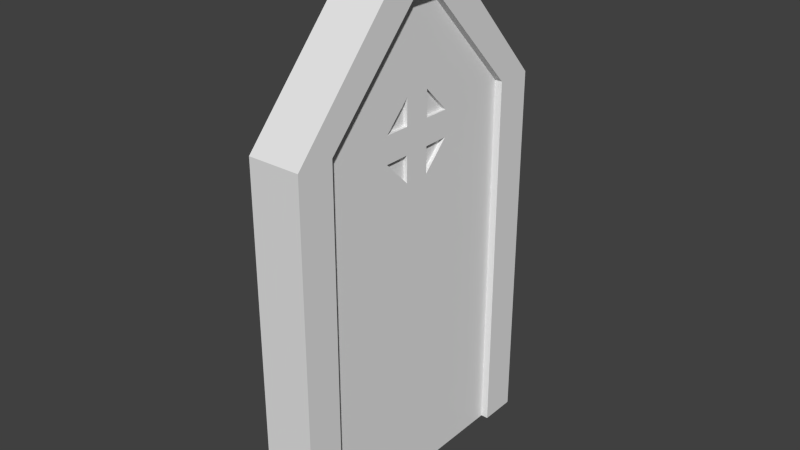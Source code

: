 # Source: Model_Source.blend  (saved by Blender 2.75.0; exported with 4.5.12 LTS)
import bpy
from mathutils import Matrix  # noqa: F401  (used for matrix-valued properties, if any)

bpy.ops.wm.read_factory_settings(use_empty=True)
scene = bpy.context.scene
scene.name = 'Scene'

# ---- collections
col_collection_1 = bpy.data.collections.new('Collection 1'); scene.collection.children.link(col_collection_1)
col_collection_2 = bpy.data.collections.new('Collection 2'); scene.collection.children.link(col_collection_2)
col_collection_2.hide_render = True
col_collection_2.hide_viewport = True

# ---- world
world_world = bpy.data.worlds.new('World'); scene.world = world_world
world_world.color = (0.05088, 0.05088, 0.05088)
world_world.use_sun_shadow = False
world_world.sun_shadow_jitter_overblur = 0.0
world_world.cycles.sampling_method = 'MANUAL'
world_world.cycles.sample_map_resolution = 256

# ---- meshes
me_cube_001 = bpy.data.meshes.new('Cube.001')
me_cube_001.from_pydata([(-0.05, -0.4, 0.0), (-0.05, -0.4, 1.0), (-0.05, 0.4, 0.0), (-0.05, 0.4, 1.0), (0.05, -0.4, 0.0), (0.05, -0.4, 1.0), (0.05, 0.4, 0.0), (0.05, 0.4, 1.0), (-0.05, -0.06954, 1.034), (-0.05, 0.06954, 1.034), (-0.05, 0.04, 0.0), (-0.05, -0.04, 0.0), (0.05, 0.06954, 1.034), (0.05, -0.06954, 1.034), (0.05, -0.04, 0.0), (0.05, 0.04, 0.0), (-0.05, 0.04, 1.4), (-0.05, -0.3, 0.0), (0.05, 0.04, 1.4), (0.05, -0.04, 1.4), (0.05, 0.04, 1.275), (-0.05, -0.04, 1.4), (0.05, 0.3, 1.0), (0.05, 0.3, 0.0), (-0.05, -0.04, 1.275), (0.05, -0.3, 0.0), (-0.05, -0.3, 1.0), (-0.05, 0.04, 1.275), (0.05, -0.3, 1.0), (-0.05, 0.3, 1.0), (-0.05, 0.3, 0.0), (0.05, -0.04, 1.275), (0.07, 0.4, 1.0), (0.07, 0.4, 0.0), (0.07, -0.3, 1.0), (0.07, -0.4, 1.0), (0.07, -0.4, 0.0), (0.07, 0.3, 0.0), (0.07, 0.04, 1.275), (0.07, 0.04, 1.4), (0.07, -0.3, 0.0), (0.07, 0.3, 1.0), (0.07, -0.04, 1.4), (0.07, -0.04, 1.275), (-0.07, -0.4, 0.0), (-0.07, -0.4, 1.0), (-0.07, 0.3, 1.0), (-0.07, 0.4, 1.0), (-0.07, 0.4, 0.0), (-0.07, -0.3, 0.0), (-0.07, -0.04, 1.4), (-0.07, 0.04, 1.4), (-0.07, 0.04, 1.275), (-0.07, -0.04, 1.275), (-0.07, -0.3, 1.0), (-0.07, 0.3, 0.0), (0.05, 0.06954, 0.9823), (0.05, 0.06954, 0.9128), (0.05, 0.03477, 1.052), (0.05, -0.03477, 1.052), (-0.05, 0.06954, 0.9823), (-0.05, 0.06954, 0.9128), (-0.05, -0.03477, 1.052), (-0.05, 0.03477, 1.052), (-0.05, -0.06954, 0.9823), (-0.05, -0.06954, 0.9128), (0.05, -0.06954, 0.9823), (0.05, -0.06954, 0.9128), (-0.05, -0.1043, 0.9128), (-0.05, -0.1043, 0.9823), (0.05, 0.1043, 0.9823), (0.05, 0.1043, 0.9128), (-0.05, 0.1043, 0.9128), (-0.05, 0.1043, 0.9823), (0.05, -0.1043, 0.9823), (0.05, -0.1043, 0.9128), (-0.05, 0.03477, 0.9128), (-0.05, 0.03477, 0.8432), (-0.05, -0.03477, 0.8432), (-0.05, -0.03477, 0.9128), (-0.05, 0.03477, 0.9823), (-0.05, -0.03477, 0.9823), (0.05, 0.03477, 0.9128), (0.05, 0.03477, 0.8432), (0.05, -0.03477, 0.8432), (0.05, -0.03477, 0.9128), (0.05, 0.03477, 0.9823), (0.05, -0.03477, 0.9823), (0.05, -0.06954, 0.878), (0.05, 0.06954, 0.878), (0.05, 0.06954, 1.017), (0.05, -0.06954, 1.017), (0.04, 0.06954, 1.017), (0.04, 0.06954, 0.9823), (0.04, -0.06954, 1.017), (0.04, -0.06954, 0.9823), (0.04, 0.06954, 0.9128), (0.04, 0.1043, 0.9128), (0.04, -0.1043, 0.9823), (0.04, 0.1043, 0.9823), (0.04, 0.03477, 0.9128), (0.04, 0.03477, 0.8432), (0.04, -0.03477, 0.9128), (0.04, -0.03477, 0.8432), (0.04, -0.06954, 0.9128), (0.04, -0.1043, 0.9128), (0.04, 0.03477, 0.9823), (0.04, 0.03477, 1.052), (0.04, -0.03477, 1.052), (0.04, -0.03477, 0.9823), (0.04, -0.06954, 0.878), (0.04, 0.06954, 0.878)], [], [(21, 16, 51, 50), (3, 7, 6, 2), (13, 28, 25, 14, 88, 75, 74, 91), (5, 1, 0, 4), (10, 30, 23, 15), (12, 22, 20), (29, 9, 27), (0, 1, 45, 44), (0, 17, 25, 4), (11, 10, 15, 14), (22, 12, 90, 70, 71, 89, 15, 23), (12, 58, 90), (24, 26, 54, 53), (65, 79, 78, 77, 76, 61, 10, 11), (19, 18, 16, 21), (1, 21, 50, 45), (22, 23, 37, 41), (17, 0, 44, 49), (9, 63, 62, 8, 24, 27), (8, 26, 24), (7, 18, 39, 32), (13, 59, 58, 12, 20, 31), (1, 5, 19, 21), (7, 3, 16, 18), (28, 13, 31), (60, 73, 72, 61), (19, 5, 35, 42), (30, 2, 6, 23), (17, 11, 14, 25), (28, 31, 43, 34), (65, 68, 69, 64), (31, 20, 38, 43), (43, 38, 39, 42), (41, 32, 39, 38), (34, 35, 36, 40), (32, 41, 37, 33), (35, 34, 43, 42), (5, 4, 36, 35), (25, 28, 34, 40), (6, 7, 32, 33), (23, 6, 33, 37), (20, 22, 41, 38), (4, 25, 40, 36), (18, 19, 42, 39), (46, 47, 48, 55), (54, 45, 50, 53), (45, 54, 49, 44), (52, 53, 50, 51), (47, 46, 52, 51), (2, 30, 55, 48), (30, 29, 46, 55), (27, 24, 53, 52), (29, 27, 52, 46), (16, 3, 47, 51), (3, 2, 48, 47), (26, 17, 49, 54), (62, 63, 80, 60, 61, 76, 77, 78, 79, 65, 64, 81), (60, 80, 63, 9), (8, 62, 81, 64), (57, 71, 70, 56), (26, 8, 64, 69, 68, 65, 11, 17), (89, 83, 84, 88, 14, 15), (59, 13, 91), (58, 59, 87, 66, 67, 85, 84, 83, 82, 57, 56, 86), (9, 29, 30, 10, 61, 72, 73, 60), (66, 74, 75, 67), (66, 87, 109, 95), (82, 83, 101, 100), (87, 59, 108, 109), (83, 89, 111, 101), (57, 82, 100, 96), (58, 86, 106, 107), (89, 71, 97, 111), (91, 74, 98, 94), (110, 103, 102, 104), (105, 110, 104), (111, 97, 96), (96, 100, 101, 111), (99, 92, 93), (107, 106, 93, 92), (109, 108, 94, 95), (94, 98, 95), (56, 70, 99, 93), (70, 90, 92, 99), (84, 85, 102, 103), (90, 58, 107, 92), (88, 84, 103, 110), (85, 67, 104, 102), (71, 57, 96, 97), (75, 88, 110, 105), (67, 75, 105, 104), (59, 91, 94, 108), (74, 66, 95, 98), (86, 56, 93, 106)])
_uv = me_cube_001.uv_layers.new(name='UVMap')
_uv.uv.foreach_set('vector', [0.4965, 0.4658, 0.4965, 0.4635, 0.4973, 0.4635, 0.4973, 0.4658, 0.4866, 0.4799, 0.4907, 0.4799, 0.4907, 0.5207, 0.4866, 0.5207, 0.7168, 0.4942, 0.7264, 0.4956, 0.7264, 0.5365, 0.7156, 0.5365, 0.7168, 0.5006, 0.7183, 0.4992, 0.7183, 0.4963, 0.7168, 0.4949, 0.4923, 0.4878, 0.4965, 0.4878, 0.4965, 0.5175, 0.4923, 0.5175, 0.056, 0.5231, 0.056, 0.5337, 0.05187, 0.5337, 0.05187, 0.5231, 0.7111, 0.4942, 0.7016, 0.4956, 0.7123, 0.4844, 0.7264, 0.4435, 0.7168, 0.4421, 0.7156, 0.4323, 0.4965, 0.5175, 0.4965, 0.4878, 0.4973, 0.4878, 0.4973, 0.5175, 0.056, 0.5051, 0.056, 0.5092, 0.05187, 0.5092, 0.05187, 0.5051, 0.056, 0.5198, 0.056, 0.5231, 0.05187, 0.5231, 0.05187, 0.5198, 0.7016, 0.4956, 0.7111, 0.4942, 0.7111, 0.4949, 0.7096, 0.4963, 0.7096, 0.4992, 0.7111, 0.5006, 0.7123, 0.5365, 0.7016, 0.5365, 0.7111, 0.4942, 0.7125, 0.4935, 0.7111, 0.4949, 0.1544, 0.4479, 0.1544, 0.4592, 0.1536, 0.4592, 0.1536, 0.4479, 0.7111, 0.4471, 0.7125, 0.4471, 0.7125, 0.4499, 0.7154, 0.4499, 0.7154, 0.4471, 0.7168, 0.4471, 0.7156, 0.4844, 0.7123, 0.4844, 0.4923, 0.4658, 0.4923, 0.4635, 0.4965, 0.4635, 0.4965, 0.4658, 0.4965, 0.4878, 0.4965, 0.4658, 0.4973, 0.4658, 0.4973, 0.4878, 0.05848, 0.5051, 0.05848, 0.5349, 0.05766, 0.5349, 0.05766, 0.5051, 0.056, 0.5092, 0.056, 0.5051, 0.05683, 0.5051, 0.05683, 0.5092, 0.7168, 0.4421, 0.7154, 0.4414, 0.7125, 0.4414, 0.7111, 0.4421, 0.7123, 0.4323, 0.7156, 0.4323, 0.7111, 0.4421, 0.7016, 0.4435, 0.7123, 0.4323, 0.4907, 0.4799, 0.4907, 0.4635, 0.4915, 0.4635, 0.4915, 0.4799, 0.7168, 0.4942, 0.7154, 0.4935, 0.7125, 0.4935, 0.7111, 0.4942, 0.7123, 0.4844, 0.7156, 0.4844, 0.4965, 0.4878, 0.4923, 0.4878, 0.4923, 0.4658, 0.4965, 0.4658, 0.4907, 0.4799, 0.4866, 0.4799, 0.4866, 0.4635, 0.4907, 0.4635, 0.7264, 0.4956, 0.7168, 0.4942, 0.7156, 0.4844, 0.7168, 0.4442, 0.7183, 0.4442, 0.7183, 0.4471, 0.7168, 0.4471, 0.4923, 0.4658, 0.4923, 0.4878, 0.4915, 0.4878, 0.4915, 0.4658, 0.056, 0.5337, 0.056, 0.5378, 0.05187, 0.5378, 0.05187, 0.5337, 0.056, 0.5092, 0.056, 0.5198, 0.05187, 0.5198, 0.05187, 0.5092, 0.1552, 0.4888, 0.1552, 0.5, 0.1544, 0.5, 0.1544, 0.4888, 0.7111, 0.4471, 0.7096, 0.4471, 0.7096, 0.4442, 0.7111, 0.4442, 0.06014, 0.5051, 0.06014, 0.5084, 0.05931, 0.5084, 0.05931, 0.5051, 0.6503, 0.4844, 0.6536, 0.4844, 0.6536, 0.4895, 0.6503, 0.4895, 0.6644, 0.4731, 0.6685, 0.4731, 0.6536, 0.4895, 0.6536, 0.4844, 0.6396, 0.4731, 0.6354, 0.4731, 0.6354, 0.4323, 0.6396, 0.4323, 0.6685, 0.4731, 0.6644, 0.4731, 0.6644, 0.4323, 0.6685, 0.4323, 0.6354, 0.4731, 0.6396, 0.4731, 0.6503, 0.4844, 0.6503, 0.4895, 0.4923, 0.4878, 0.4923, 0.5175, 0.4915, 0.5175, 0.4915, 0.4878, 0.1552, 0.4479, 0.1552, 0.4888, 0.1544, 0.4888, 0.1544, 0.4479, 0.4907, 0.5207, 0.4907, 0.4799, 0.4915, 0.4799, 0.4915, 0.5207, 0.05187, 0.5337, 0.05187, 0.5378, 0.05104, 0.5378, 0.05104, 0.5337, 0.06014, 0.5084, 0.06014, 0.519, 0.05931, 0.519, 0.05931, 0.5084, 0.05187, 0.5051, 0.05187, 0.5092, 0.05104, 0.5092, 0.05104, 0.5051, 0.4923, 0.4635, 0.4923, 0.4658, 0.4915, 0.4658, 0.4915, 0.4635, 0.6974, 0.4486, 0.7016, 0.4486, 0.7016, 0.4895, 0.6974, 0.4895, 0.6726, 0.4486, 0.6685, 0.4486, 0.6834, 0.4323, 0.6834, 0.4374, 0.6685, 0.4486, 0.6726, 0.4486, 0.6726, 0.4895, 0.6685, 0.4895, 0.6867, 0.4374, 0.6834, 0.4374, 0.6834, 0.4323, 0.6867, 0.4323, 0.7016, 0.4486, 0.6974, 0.4486, 0.6867, 0.4374, 0.6867, 0.4323, 0.056, 0.5378, 0.056, 0.5337, 0.05683, 0.5337, 0.05683, 0.5378, 0.05683, 0.5349, 0.05683, 0.5051, 0.05766, 0.5051, 0.05766, 0.5349, 0.05848, 0.5084, 0.05848, 0.5051, 0.05931, 0.5051, 0.05931, 0.5084, 0.05848, 0.519, 0.05848, 0.5084, 0.05931, 0.5084, 0.05931, 0.519, 0.4866, 0.4635, 0.4866, 0.4799, 0.4857, 0.4799, 0.4857, 0.4635, 0.4866, 0.4799, 0.4866, 0.5207, 0.4857, 0.5207, 0.4857, 0.4799, 0.1544, 0.4592, 0.1544, 0.5, 0.1536, 0.5, 0.1536, 0.4592, 0.7125, 0.4414, 0.7154, 0.4414, 0.7154, 0.4442, 0.7168, 0.4442, 0.7168, 0.4471, 0.7154, 0.4471, 0.7154, 0.4499, 0.7125, 0.4499, 0.7125, 0.4471, 0.7111, 0.4471, 0.7111, 0.4442, 0.7125, 0.4442, 0.7168, 0.4442, 0.7154, 0.4442, 0.7154, 0.4414, 0.7168, 0.4421, 0.7111, 0.4421, 0.7125, 0.4414, 0.7125, 0.4442, 0.7111, 0.4442, 0.7111, 0.4992, 0.7096, 0.4992, 0.7096, 0.4963, 0.7111, 0.4963, 0.7016, 0.4435, 0.7111, 0.4421, 0.7111, 0.4442, 0.7096, 0.4442, 0.7096, 0.4471, 0.7111, 0.4471, 0.7123, 0.4844, 0.7016, 0.4844, 0.7111, 0.5006, 0.7125, 0.502, 0.7154, 0.502, 0.7168, 0.5006, 0.7156, 0.5365, 0.7123, 0.5365, 0.7154, 0.4935, 0.7168, 0.4942, 0.7168, 0.4949, 0.7125, 0.4935, 0.7154, 0.4935, 0.7154, 0.4963, 0.7168, 0.4963, 0.7168, 0.4992, 0.7154, 0.4992, 0.7154, 0.502, 0.7125, 0.502, 0.7125, 0.4992, 0.7111, 0.4992, 0.7111, 0.4963, 0.7125, 0.4963, 0.7168, 0.4421, 0.7264, 0.4435, 0.7264, 0.4844, 0.7156, 0.4844, 0.7168, 0.4471, 0.7183, 0.4471, 0.7183, 0.4442, 0.7168, 0.4442, 0.7168, 0.4963, 0.7183, 0.4963, 0.7183, 0.4992, 0.7168, 0.4992, 0.07205, 0.5061, 0.07205, 0.5071, 0.07163, 0.5071, 0.07163, 0.5061, 0.07494, 0.5079, 0.07494, 0.5051, 0.07535, 0.5051, 0.07535, 0.5079, 0.07205, 0.5071, 0.07205, 0.5091, 0.07163, 0.5091, 0.07163, 0.5071, 0.07246, 0.5051, 0.07246, 0.5071, 0.07205, 0.5071, 0.07205, 0.5051, 0.0737, 0.5065, 0.0737, 0.5079, 0.07329, 0.5079, 0.07329, 0.5065, 0.07494, 0.5051, 0.07494, 0.5079, 0.07453, 0.5079, 0.07453, 0.5051, 0.07246, 0.5071, 0.07246, 0.5091, 0.07205, 0.5091, 0.07205, 0.5071, 0.07453, 0.5065, 0.07453, 0.5079, 0.07411, 0.5079, 0.07411, 0.5065, 0.2897, 0.4597, 0.2883, 0.4582, 0.2911, 0.4582, 0.2911, 0.4597, 0.2911, 0.4611, 0.2897, 0.4597, 0.2911, 0.4597, 0.2983, 0.4597, 0.2998, 0.4582, 0.2998, 0.4597, 0.2998, 0.4597, 0.2998, 0.4611, 0.2969, 0.4611, 0.2983, 0.4597, 0.294, 0.4611, 0.2926, 0.4597, 0.294, 0.4597, 0.2911, 0.4582, 0.294, 0.4582, 0.294, 0.4597, 0.2926, 0.4597, 0.2969, 0.4582, 0.2969, 0.4611, 0.2954, 0.4597, 0.2954, 0.4582, 0.2954, 0.4597, 0.294, 0.4582, 0.2954, 0.4582, 0.07618, 0.5061, 0.07618, 0.5071, 0.07577, 0.5071, 0.07577, 0.5061, 0.07411, 0.5051, 0.07411, 0.5065, 0.0737, 0.5065, 0.0737, 0.5051, 0.07535, 0.5072, 0.07535, 0.5051, 0.07577, 0.5051, 0.07577, 0.5072, 0.07411, 0.5065, 0.07411, 0.5079, 0.0737, 0.5079, 0.0737, 0.5065, 0.07287, 0.5065, 0.07287, 0.5079, 0.07246, 0.5079, 0.07246, 0.5065, 0.07329, 0.5051, 0.07329, 0.5065, 0.07287, 0.5065, 0.07287, 0.5051, 0.0737, 0.5051, 0.0737, 0.5065, 0.07329, 0.5065, 0.07329, 0.5051, 0.07287, 0.5051, 0.07287, 0.5065, 0.07246, 0.5065, 0.07246, 0.5051, 0.07329, 0.5065, 0.07329, 0.5079, 0.07287, 0.5079, 0.07287, 0.5065, 0.07453, 0.5051, 0.07453, 0.5065, 0.07411, 0.5065, 0.07411, 0.5051, 0.07205, 0.5051, 0.07205, 0.5061, 0.07163, 0.5061, 0.07163, 0.5051, 0.07618, 0.5051, 0.07618, 0.5061, 0.07577, 0.5061, 0.07577, 0.5051])
me_cube_001.use_remesh_preserve_volume = False
me_cube_001.use_remesh_preserve_attributes = False
me_cube_001.use_mirror_vertex_groups = False
me_cube_001.update()
me_cube_002 = bpy.data.meshes.new('Cube.002')
me_cube_002.from_pydata([(-0.07, -0.4, 0.0), (-0.07, 0.4, 1.0), (0.07, -0.4, 5.96e-08), (0.07, -0.4, 1.0), (-0.05, -0.05215, 1.008), (-0.05, 0.04, 0.0), (0.0, -0.04, 0.0), (0.05, 0.06954, 1.034), (0.05, -0.06954, 1.034), (0.05, 0.04, 0.0), (0.07, 0.003082, 1.414), (0.062, 0.04, 1.275), (-0.07, -0.003082, 1.414), (0.06, 0.3, 0.0), (-0.062, -0.3, 1.0), (-0.06, 0.3, 1.0), (-0.06333, 0.3, 5.96e-08), (0.07, 0.4, 1.0), (0.07, 0.4, 0.0), (0.06, -0.3, 1.0), (0.06333, -0.3, 0.0), (0.062, 0.3, 1.0), (0.06333, -0.04, 1.275), (-0.07, -0.4, 1.0), (-0.07, 0.4, 5.96e-08), (-0.06, -0.3, 0.0), (-0.062, 0.04, 1.275), (-0.06333, -0.04, 1.275), (0.04833, 0.1043, 0.9823), (0.04833, 0.1043, 0.9128), (0.04833, -0.03477, 1.052), (-0.05, 0.06954, 0.9823), (-0.05, 0.06954, 0.9128), (-0.05, -0.03477, 1.052), (-0.05, 0.03477, 1.052), (-0.05, -0.06954, 0.9823), (-0.05, -0.06954, 0.9128), (0.04556, -0.1043, 0.9823), (0.04556, -0.1043, 0.9128), (-0.05, -0.1043, 0.9128), (-0.05, -0.1043, 0.9823), (-0.05, 0.1043, 0.9128), (-0.05, 0.1043, 0.9823), (-0.05, 0.03477, 0.9128), (-0.05, 0.03477, 0.8432), (-0.05, -0.03477, 0.8432), (-0.05, -0.03477, 0.9128), (-0.05, 0.05215, 1.008), (0.042, 0.03477, 0.9128), (0.042, -0.03477, 0.9128), (0.042, 0.03477, 0.9823), (0.05, -0.06954, 0.878), (0.05, 0.06954, 0.878), (0.04556, 0.03477, 1.052), (0.042, -0.03477, 0.9823), (0.04333, 0.03477, 0.8432), (0.04667, -0.03477, 0.8432)], [], [(3, 23, 0, 2), (8, 19, 20, 6, 51, 38, 37, 30), (5, 16, 13, 9), (0, 25, 20, 2), (7, 21, 11), (15, 47, 26), (23, 3, 10, 12), (5, 9, 6), (21, 7, 53, 28, 29, 52, 9, 13), (36, 46, 45, 44, 43, 32, 5, 6), (47, 34, 33, 4, 27, 26), (4, 14, 27), (8, 30, 53, 7, 11, 22), (17, 1, 12, 10), (32, 31, 42, 41), (19, 8, 22), (16, 24, 18, 13), (35, 36, 39, 40), (21, 17, 10, 11), (22, 11, 10), (19, 3, 2, 20), (17, 21, 13, 18), (10, 3, 19, 22), (15, 1, 24, 16), (14, 23, 12, 27), (23, 14, 25, 0), (12, 1, 15, 26), (33, 34, 47, 31, 32, 43, 44, 45, 46, 36, 35, 4), (14, 4, 35, 40, 39, 36, 6, 25), (52, 55, 56, 51, 6, 9), (53, 30, 54, 37, 38, 49, 56, 55, 48, 29, 28, 50), (47, 15, 16, 5, 32, 41, 42, 31), (38, 56, 49), (55, 29, 48), (28, 53, 50), (54, 30, 37), (1, 17, 18, 24), (25, 6, 20), (26, 27, 12), (55, 52, 29), (38, 51, 56)])
_uv = me_cube_002.uv_layers.new(name='UVMap')
_uv.uv.foreach_set('vector', [0.4915, 0.4878, 0.4973, 0.4878, 0.4973, 0.5175, 0.4915, 0.5175, 0.7168, 0.4942, 0.7264, 0.4956, 0.7264, 0.5365, 0.7156, 0.5365, 0.7168, 0.5006, 0.7183, 0.4992, 0.7183, 0.4963, 0.7154, 0.4935, 0.056, 0.5231, 0.05655, 0.5337, 0.05146, 0.5337, 0.05187, 0.5231, 0.05683, 0.5051, 0.05642, 0.5092, 0.05132, 0.5092, 0.05104, 0.5051, 0.7111, 0.4942, 0.7016, 0.4956, 0.7123, 0.4844, 0.7264, 0.4435, 0.7161, 0.4432, 0.7156, 0.4323, 0.4973, 0.4878, 0.4915, 0.4878, 0.4915, 0.4646, 0.4973, 0.4647, 0.056, 0.5231, 0.05187, 0.5231, 0.05394, 0.5198, 0.7016, 0.4956, 0.7111, 0.4942, 0.7125, 0.4935, 0.7096, 0.4963, 0.7096, 0.4992, 0.7111, 0.5006, 0.7123, 0.5365, 0.7016, 0.5365, 0.7111, 0.4471, 0.7125, 0.4471, 0.7125, 0.4499, 0.7154, 0.4499, 0.7154, 0.4471, 0.7168, 0.4471, 0.7156, 0.4844, 0.7123, 0.4844, 0.7161, 0.4432, 0.7154, 0.4414, 0.7125, 0.4414, 0.7118, 0.4432, 0.7123, 0.4323, 0.7156, 0.4323, 0.7118, 0.4432, 0.7016, 0.4435, 0.7123, 0.4323, 0.7168, 0.4942, 0.7154, 0.4935, 0.7125, 0.4935, 0.7111, 0.4942, 0.7123, 0.4844, 0.7156, 0.4844, 0.4915, 0.4799, 0.4857, 0.4799, 0.4857, 0.4635, 0.4915, 0.4646, 0.7168, 0.4471, 0.7168, 0.4442, 0.7183, 0.4442, 0.7183, 0.4471, 0.7264, 0.4956, 0.7168, 0.4942, 0.7156, 0.4844, 0.05655, 0.5337, 0.05683, 0.5378, 0.05104, 0.5378, 0.05146, 0.5337, 0.7111, 0.4442, 0.7111, 0.4471, 0.7096, 0.4471, 0.7096, 0.4442, 0.6644, 0.4731, 0.6685, 0.4731, 0.6521, 0.4895, 0.6536, 0.4844, 0.6503, 0.4844, 0.6536, 0.4844, 0.6521, 0.4895, 0.6396, 0.4731, 0.6354, 0.4731, 0.6354, 0.4323, 0.6396, 0.4323, 0.6685, 0.4731, 0.6644, 0.4731, 0.6644, 0.4323, 0.6685, 0.4323, 0.6521, 0.4895, 0.6354, 0.4731, 0.6396, 0.4731, 0.6503, 0.4844, 0.6974, 0.4486, 0.7016, 0.4486, 0.7016, 0.4895, 0.6974, 0.4895, 0.6726, 0.4486, 0.6685, 0.4486, 0.6849, 0.4323, 0.6834, 0.4374, 0.6685, 0.4486, 0.6726, 0.4486, 0.6726, 0.4895, 0.6685, 0.4895, 0.6849, 0.4323, 0.7016, 0.4486, 0.6974, 0.4486, 0.6867, 0.4374, 0.7125, 0.4414, 0.7154, 0.4414, 0.7161, 0.4432, 0.7168, 0.4442, 0.7168, 0.4471, 0.7154, 0.4471, 0.7154, 0.4499, 0.7125, 0.4499, 0.7125, 0.4471, 0.7111, 0.4471, 0.7111, 0.4442, 0.7118, 0.4432, 0.7016, 0.4435, 0.7118, 0.4432, 0.7111, 0.4442, 0.7096, 0.4442, 0.7096, 0.4471, 0.7111, 0.4471, 0.7123, 0.4844, 0.7016, 0.4844, 0.7111, 0.5006, 0.7125, 0.502, 0.7154, 0.502, 0.7168, 0.5006, 0.7156, 0.5365, 0.7123, 0.5365, 0.7125, 0.4935, 0.7154, 0.4935, 0.7154, 0.4963, 0.7183, 0.4963, 0.7183, 0.4992, 0.7154, 0.4992, 0.7154, 0.502, 0.7125, 0.502, 0.7125, 0.4992, 0.7096, 0.4992, 0.7096, 0.4963, 0.7125, 0.4963, 0.7161, 0.4432, 0.7264, 0.4435, 0.7264, 0.4844, 0.7156, 0.4844, 0.7168, 0.4471, 0.7183, 0.4471, 0.7183, 0.4442, 0.7168, 0.4442, 0.2911, 0.4611, 0.2883, 0.4582, 0.2911, 0.4582, 0.2969, 0.4611, 0.2998, 0.4582, 0.2998, 0.4611, 0.294, 0.4611, 0.2911, 0.4582, 0.294, 0.4582, 0.2969, 0.4582, 0.2969, 0.4611, 0.294, 0.4582, 0.4857, 0.4799, 0.4915, 0.4799, 0.4915, 0.5207, 0.4857, 0.5207, 0.05642, 0.5092, 0.05394, 0.5198, 0.05132, 0.5092, 0.6867, 0.4374, 0.6834, 0.4374, 0.6849, 0.4323, 0.07218, 0.5051, 0.07246, 0.5071, 0.07239, 0.5091, 0.07292, 0.5067, 0.07287, 0.5065, 0.07549, 0.5072])
me_cube_002.use_remesh_preserve_volume = False
me_cube_002.use_remesh_preserve_attributes = False
me_cube_002.use_mirror_vertex_groups = False
me_cube_002.update()

# ---- objects
ob_model_0 = bpy.data.objects.new('Model_0', me_cube_001)
ob_model_1 = bpy.data.objects.new('Model_1', me_cube_002)

# ---- transforms, parenting, visibility, modifiers, constraints
ob_model_0.location = (0.0, 0.0, 0.0)
ob_model_0.lineart.crease_threshold = 0.0
ob_model_1.location = (0.0, 0.0, 0.0)
ob_model_1.lineart.crease_threshold = 0.0

# ---- collection membership
col_collection_1.objects.link(ob_model_0)
col_collection_2.objects.link(ob_model_1)

# ---- scene / render settings (as saved in the file)
scene.frame_start = 1; scene.frame_end = 250; scene.frame_set(1)
scene.render.engine = 'BLENDER_EEVEE_NEXT'
scene.render.resolution_percentage = 50
scene.render.dither_intensity = 0.0
scene.cycles.use_denoising = False
scene.cycles.samples = 10
scene.cycles.sampling_pattern = 'TABULATED_SOBOL'
scene.cycles.light_sampling_threshold = 0.0
scene.cycles.use_adaptive_sampling = False
scene.cycles.use_light_tree = False
scene.cycles.blur_glossy = 0.0
scene.cycles.pixel_filter_type = 'GAUSSIAN'
scene.cycles.sample_clamp_indirect = 0.0
scene.view_settings.view_transform = 'Standard'
bpy.context.view_layer.update()

# ---- added for rendering (the .blend has no active camera and no usable light): camera, sun
cam_auto = bpy.data.cameras.new('AutoCamera')
cam_auto.lens = 50.0
cam_auto.sensor_width = 36.0
cam_auto.clip_end = 1000.0
ob_auto_camera = bpy.data.objects.new('AutoCamera', cam_auto)
scene.collection.objects.link(ob_auto_camera)
ob_auto_camera.location = (1.50841, -1.81009, 1.91354)
ob_auto_camera.rotation_euler = (1.09748, -7.21219e-08, 0.694738)
scene.camera = ob_auto_camera
light_auto_sun = bpy.data.lights.new('AutoSun', 'SUN')
light_auto_sun.energy = 3.0
light_auto_sun.angle = 0.0523599
ob_auto_sun = bpy.data.objects.new('AutoSun', light_auto_sun)
scene.collection.objects.link(ob_auto_sun)
ob_auto_sun.rotation_euler = (0.872665, 0.174533, 0.523599)
bpy.context.view_layer.update()
